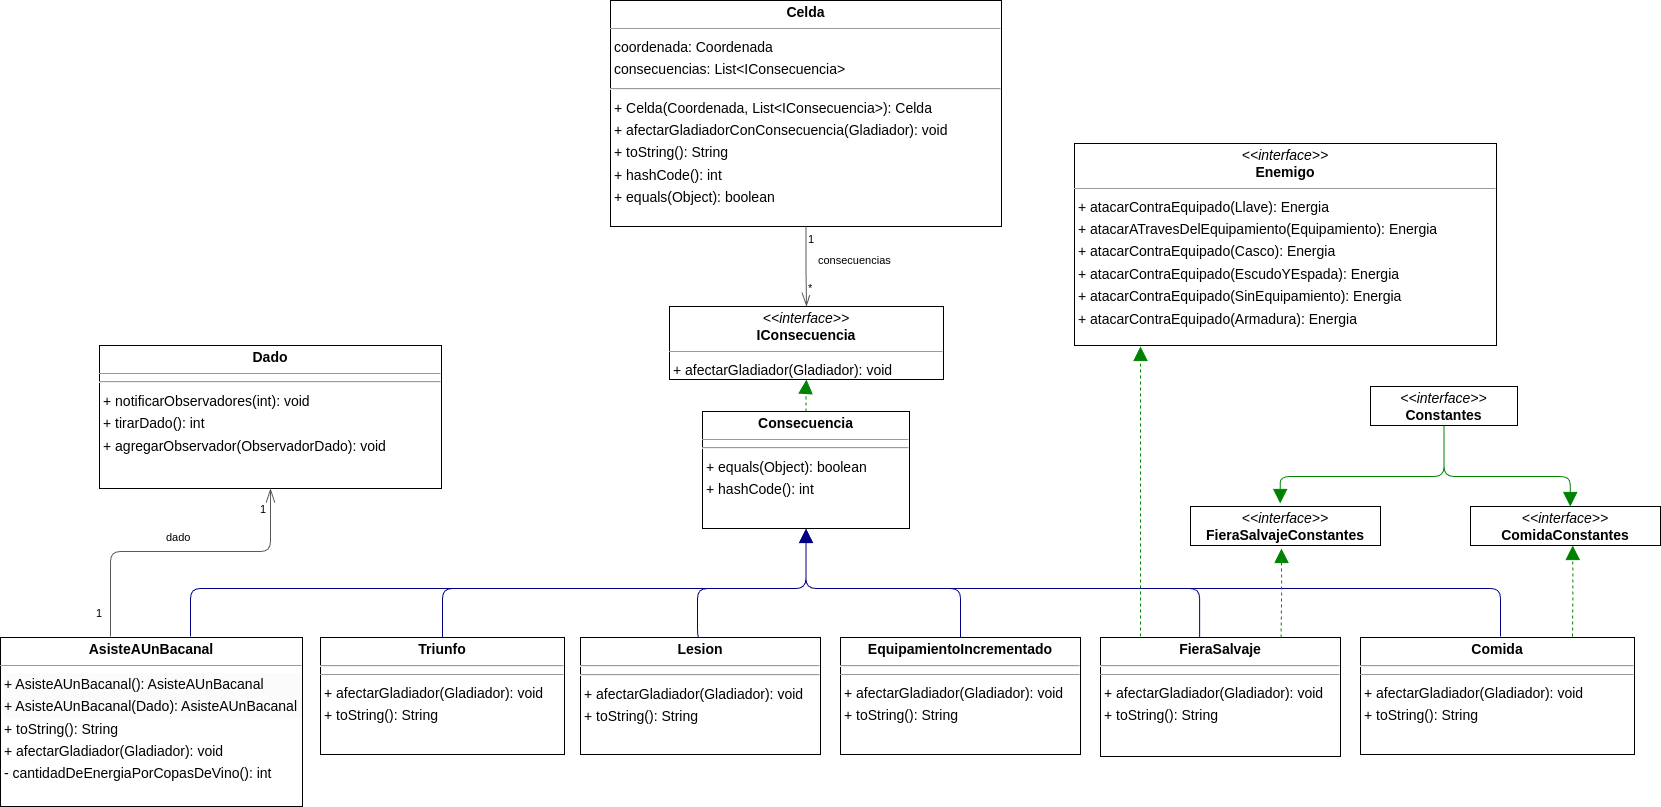

The diagram above was exported from draw.io. Its source (the exported page's mxGraphModel, read from the mxfile embedded in the PNG):
<mxGraphModel dx="1949" dy="1901" grid="1" gridSize="10" guides="1" tooltips="1" connect="1" arrows="1" fold="1" page="0" pageScale="1" pageWidth="827" pageHeight="1169" background="none" math="0" shadow="0">
  <root>
    <mxCell id="0" />
    <mxCell id="1" parent="0" />
    <mxCell id="node6" value="&lt;p style=&quot;margin:0px;margin-top:4px;text-align:center;&quot;&gt;&lt;b&gt;AsisteAUnBacanal&lt;/b&gt;&lt;/p&gt;&lt;hr size=&quot;1&quot;&gt;&lt;p style=&quot;border-color: var(--border-color); background-color: rgb(251, 251, 251); margin: 0px 0px 0px 4px; line-height: 1.6;&quot;&gt;+ AsisteAUnBacanal(): AsisteAUnBacanal&lt;/p&gt;&lt;p style=&quot;border-color: var(--border-color); background-color: rgb(251, 251, 251); margin: 0px 0px 0px 4px; line-height: 1.6;&quot;&gt;+ AsisteAUnBacanal(Dado): AsisteAUnBacanal&lt;/p&gt;&lt;p style=&quot;margin:0 0 0 4px;line-height:1.6;&quot;&gt;+ toString(): String&lt;br&gt;+ afectarGladiador(Gladiador): void&lt;br&gt;- cantidadDeEnergiaPorCopasDeVino(): int&lt;/p&gt;" style="verticalAlign=top;align=left;overflow=fill;fontSize=14;fontFamily=Helvetica;html=1;rounded=0;shadow=0;comic=0;labelBackgroundColor=none;strokeWidth=1;" parent="1" vertex="1">
      <mxGeometry x="320" y="201" width="302" height="169" as="geometry" />
    </mxCell>
    <mxCell id="node12" value="&lt;p style=&quot;margin:0px;margin-top:4px;text-align:center;&quot;&gt;&lt;b&gt;Celda&lt;/b&gt;&lt;/p&gt;&lt;hr size=&quot;1&quot;&gt;&lt;p style=&quot;margin:0 0 0 4px;line-height:1.6;&quot;&gt;coordenada: Coordenada&lt;br style=&quot;border-color: var(--border-color);&quot;&gt;consecuencias: List&amp;lt;IConsecuencia&amp;gt;&lt;/p&gt;&lt;hr&gt;&lt;p style=&quot;border-color: var(--border-color); margin: 0px 0px 0px 4px; line-height: 1.6;&quot;&gt;+ Celda(Coordenada, List&amp;lt;IConsecuencia&amp;gt;): Celda&lt;/p&gt;&lt;p style=&quot;border-color: var(--border-color); margin: 0px 0px 0px 4px; line-height: 1.6;&quot;&gt;+ afectarGladiadorConConsecuencia(Gladiador): void&lt;br style=&quot;border-color: var(--border-color);&quot;&gt;+ toString(): String&lt;br style=&quot;border-color: var(--border-color);&quot;&gt;+ hashCode(): int&lt;br style=&quot;border-color: var(--border-color);&quot;&gt;+ equals(Object): boolean&lt;/p&gt;" style="verticalAlign=top;align=left;overflow=fill;fontSize=14;fontFamily=Helvetica;html=1;rounded=0;shadow=0;comic=0;labelBackgroundColor=none;strokeWidth=1;" parent="1" vertex="1">
      <mxGeometry x="930" y="-436" width="391" height="226" as="geometry" />
    </mxCell>
    <mxCell id="node8" value="&lt;p style=&quot;margin:0px;margin-top:4px;text-align:center;&quot;&gt;&lt;b&gt;Comida&lt;/b&gt;&lt;/p&gt;&lt;hr&gt;&lt;hr size=&quot;1&quot;&gt;&lt;p style=&quot;margin:0 0 0 4px;line-height:1.6;&quot;&gt;+ afectarGladiador(Gladiador): void&lt;br&gt;+ toString(): String&lt;/p&gt;" style="verticalAlign=top;align=left;overflow=fill;fontSize=14;fontFamily=Helvetica;html=1;rounded=0;shadow=0;comic=0;labelBackgroundColor=none;strokeWidth=1;" parent="1" vertex="1">
      <mxGeometry x="1680" y="201" width="274" height="117" as="geometry" />
    </mxCell>
    <mxCell id="node10" value="&lt;p style=&quot;margin:0px;margin-top:4px;text-align:center;&quot;&gt;&lt;i&gt;&amp;lt;&amp;lt;interface&amp;gt;&amp;gt;&lt;/i&gt;&lt;br/&gt;&lt;b&gt;ComidaConstantes&lt;/b&gt;&lt;/p&gt;&lt;hr size=&quot;1&quot;/&gt;" style="verticalAlign=top;align=left;overflow=fill;fontSize=14;fontFamily=Helvetica;html=1;rounded=0;shadow=0;comic=0;labelBackgroundColor=none;strokeWidth=1;" parent="1" vertex="1">
      <mxGeometry x="1790" y="70" width="190" height="39" as="geometry" />
    </mxCell>
    <mxCell id="node11" value="&lt;p style=&quot;margin:0px;margin-top:4px;text-align:center;&quot;&gt;&lt;b&gt;Consecuencia&lt;/b&gt;&lt;/p&gt;&lt;hr size=&quot;1&quot;&gt;&lt;p style=&quot;margin:0 0 0 4px;line-height:1.6;&quot;&gt;&lt;/p&gt;&lt;hr&gt;&lt;p style=&quot;margin:0 0 0 4px;line-height:1.6;&quot;&gt;+ equals(Object): boolean&lt;br&gt;+ hashCode(): int&lt;/p&gt;" style="verticalAlign=top;align=left;overflow=fill;fontSize=14;fontFamily=Helvetica;html=1;rounded=0;shadow=0;comic=0;labelBackgroundColor=none;strokeWidth=1;" parent="1" vertex="1">
      <mxGeometry x="1022" y="-25" width="207" height="117" as="geometry" />
    </mxCell>
    <mxCell id="node4" value="&lt;p style=&quot;margin:0px;margin-top:4px;text-align:center;&quot;&gt;&lt;i&gt;&amp;lt;&amp;lt;interface&amp;gt;&amp;gt;&lt;/i&gt;&lt;br/&gt;&lt;b&gt;Constantes&lt;/b&gt;&lt;/p&gt;&lt;hr size=&quot;1&quot;/&gt;" style="verticalAlign=top;align=left;overflow=fill;fontSize=14;fontFamily=Helvetica;html=1;rounded=0;shadow=0;comic=0;labelBackgroundColor=none;strokeWidth=1;" parent="1" vertex="1">
      <mxGeometry x="1690" y="-50" width="147" height="39" as="geometry" />
    </mxCell>
    <mxCell id="node13" value="&lt;p style=&quot;margin:0px;margin-top:4px;text-align:center;&quot;&gt;&lt;b&gt;Dado&lt;/b&gt;&lt;/p&gt;&lt;hr size=&quot;1&quot;&gt;&lt;p style=&quot;margin:0 0 0 4px;line-height:1.6;&quot;&gt;&lt;/p&gt;&lt;hr&gt;&lt;p style=&quot;margin:0 0 0 4px;line-height:1.6;&quot;&gt;+ notificarObservadores(int): void&lt;br&gt;+ tirarDado(): int&lt;br&gt;+ agregarObservador(ObservadorDado): void&lt;/p&gt;" style="verticalAlign=top;align=left;overflow=fill;fontSize=14;fontFamily=Helvetica;html=1;rounded=0;shadow=0;comic=0;labelBackgroundColor=none;strokeWidth=1;" parent="1" vertex="1">
      <mxGeometry x="419" y="-91" width="342" height="143" as="geometry" />
    </mxCell>
    <mxCell id="node7" value="&lt;p style=&quot;margin:0px;margin-top:4px;text-align:center;&quot;&gt;&lt;i&gt;&amp;lt;&amp;lt;interface&amp;gt;&amp;gt;&lt;/i&gt;&lt;br/&gt;&lt;b&gt;Enemigo&lt;/b&gt;&lt;/p&gt;&lt;hr size=&quot;1&quot;/&gt;&lt;p style=&quot;margin:0 0 0 4px;line-height:1.6;&quot;&gt;+ atacarContraEquipado(Llave): Energia&lt;br/&gt;+ atacarATravesDelEquipamiento(Equipamiento): Energia&lt;br/&gt;+ atacarContraEquipado(Casco): Energia&lt;br/&gt;+ atacarContraEquipado(EscudoYEspada): Energia&lt;br/&gt;+ atacarContraEquipado(SinEquipamiento): Energia&lt;br/&gt;+ atacarContraEquipado(Armadura): Energia&lt;/p&gt;" style="verticalAlign=top;align=left;overflow=fill;fontSize=14;fontFamily=Helvetica;html=1;rounded=0;shadow=0;comic=0;labelBackgroundColor=none;strokeWidth=1;" parent="1" vertex="1">
      <mxGeometry x="1394" y="-293" width="422" height="202" as="geometry" />
    </mxCell>
    <mxCell id="node5" value="&lt;p style=&quot;margin:0px;margin-top:4px;text-align:center;&quot;&gt;&lt;b&gt;EquipamientoIncrementado&lt;/b&gt;&lt;/p&gt;&lt;hr&gt;&lt;hr size=&quot;1&quot;&gt;&lt;p style=&quot;margin:0 0 0 4px;line-height:1.6;&quot;&gt;+ afectarGladiador(Gladiador): void&lt;br&gt;+ toString(): String&lt;/p&gt;" style="verticalAlign=top;align=left;overflow=fill;fontSize=14;fontFamily=Helvetica;html=1;rounded=0;shadow=0;comic=0;labelBackgroundColor=none;strokeWidth=1;" parent="1" vertex="1">
      <mxGeometry x="1160" y="201" width="240" height="117" as="geometry" />
    </mxCell>
    <mxCell id="node2" value="&lt;p style=&quot;margin:0px;margin-top:4px;text-align:center;&quot;&gt;&lt;b&gt;FieraSalvaje&lt;/b&gt;&lt;/p&gt;&lt;hr&gt;&lt;hr size=&quot;1&quot;&gt;&lt;p style=&quot;margin:0 0 0 4px;line-height:1.6;&quot;&gt;+ afectarGladiador(Gladiador): void&lt;br style=&quot;border-color: var(--border-color);&quot;&gt;&lt;/p&gt;&lt;p style=&quot;margin:0 0 0 4px;line-height:1.6;&quot;&gt;+ toString(): String&lt;/p&gt;" style="verticalAlign=top;align=left;overflow=fill;fontSize=14;fontFamily=Helvetica;html=1;rounded=0;shadow=0;comic=0;labelBackgroundColor=none;strokeWidth=1;" parent="1" vertex="1">
      <mxGeometry x="1420" y="201" width="240" height="119" as="geometry" />
    </mxCell>
    <mxCell id="node0" value="&lt;p style=&quot;margin:0px;margin-top:4px;text-align:center;&quot;&gt;&lt;i&gt;&amp;lt;&amp;lt;interface&amp;gt;&amp;gt;&lt;/i&gt;&lt;br/&gt;&lt;b&gt;FieraSalvajeConstantes&lt;/b&gt;&lt;/p&gt;&lt;hr size=&quot;1&quot;/&gt;" style="verticalAlign=top;align=left;overflow=fill;fontSize=14;fontFamily=Helvetica;html=1;rounded=0;shadow=0;comic=0;labelBackgroundColor=none;strokeWidth=1;" parent="1" vertex="1">
      <mxGeometry x="1510" y="70" width="190" height="39" as="geometry" />
    </mxCell>
    <mxCell id="node9" value="&lt;p style=&quot;margin:0px;margin-top:4px;text-align:center;&quot;&gt;&lt;i&gt;&amp;lt;&amp;lt;interface&amp;gt;&amp;gt;&lt;/i&gt;&lt;br/&gt;&lt;b&gt;IConsecuencia&lt;/b&gt;&lt;/p&gt;&lt;hr size=&quot;1&quot;/&gt;&lt;p style=&quot;margin:0 0 0 4px;line-height:1.6;&quot;&gt;+ afectarGladiador(Gladiador): void&lt;/p&gt;" style="verticalAlign=top;align=left;overflow=fill;fontSize=14;fontFamily=Helvetica;html=1;rounded=0;shadow=0;comic=0;labelBackgroundColor=none;strokeWidth=1;" parent="1" vertex="1">
      <mxGeometry x="989" y="-130" width="274" height="73" as="geometry" />
    </mxCell>
    <mxCell id="node1" value="&lt;p style=&quot;margin:0px;margin-top:4px;text-align:center;&quot;&gt;&lt;b&gt;Lesion&lt;/b&gt;&lt;/p&gt;&lt;hr&gt;&lt;hr&gt;&lt;p style=&quot;margin:0 0 0 4px;line-height:1.6;&quot;&gt;+ afectarGladiador(Gladiador): void&lt;br&gt;+ toString(): String&lt;/p&gt;" style="verticalAlign=top;align=left;overflow=fill;fontSize=14;fontFamily=Helvetica;html=1;rounded=0;shadow=0;comic=0;labelBackgroundColor=none;strokeWidth=1;" parent="1" vertex="1">
      <mxGeometry x="900" y="201" width="240" height="117" as="geometry" />
    </mxCell>
    <mxCell id="node3" value="&lt;p style=&quot;margin:0px;margin-top:4px;text-align:center;&quot;&gt;&lt;b&gt;Triunfo&lt;/b&gt;&lt;/p&gt;&lt;hr&gt;&lt;hr size=&quot;1&quot;&gt;&lt;p style=&quot;margin:0 0 0 4px;line-height:1.6;&quot;&gt;+ afectarGladiador(Gladiador): void&lt;br&gt;+ toString(): String&lt;/p&gt;" style="verticalAlign=top;align=left;overflow=fill;fontSize=14;fontFamily=Helvetica;html=1;rounded=0;shadow=0;comic=0;labelBackgroundColor=none;strokeWidth=1;" parent="1" vertex="1">
      <mxGeometry x="640" y="201" width="244" height="117" as="geometry" />
    </mxCell>
    <mxCell id="edge11" value="" style="html=1;rounded=1;edgeStyle=orthogonalEdgeStyle;dashed=0;startArrow=none;endArrow=block;endSize=12;strokeColor=#000082;entryX=0.500;entryY=1.000;entryDx=0;entryDy=0;" parent="1" target="node11" edge="1">
      <mxGeometry width="50" height="50" relative="1" as="geometry">
        <Array as="points">
          <mxPoint x="510" y="201" />
          <mxPoint x="510" y="152" />
          <mxPoint x="1126" y="152" />
        </Array>
        <mxPoint x="510" y="200" as="sourcePoint" />
      </mxGeometry>
    </mxCell>
    <mxCell id="edge13" value="" style="html=1;rounded=1;edgeStyle=orthogonalEdgeStyle;dashed=0;startArrow=diamondThinstartSize=12;endArrow=openThin;endSize=12;strokeColor=#595959;entryX=0.500;entryY=1.000;entryDx=0;entryDy=0;" parent="1" target="node13" edge="1">
      <mxGeometry width="50" height="50" relative="1" as="geometry">
        <Array as="points">
          <mxPoint x="430" y="115" />
          <mxPoint x="590" y="115" />
        </Array>
        <mxPoint x="430" y="200" as="sourcePoint" />
      </mxGeometry>
    </mxCell>
    <mxCell id="label78" value="1" style="edgeLabel;resizable=0;html=1;align=left;verticalAlign=top;strokeColor=default;" parent="edge13" vertex="1" connectable="0">
      <mxGeometry x="414" y="164" as="geometry" />
    </mxCell>
    <mxCell id="label82" value="1" style="edgeLabel;resizable=0;html=1;align=left;verticalAlign=top;strokeColor=default;" parent="edge13" vertex="1" connectable="0">
      <mxGeometry x="578" y="60" as="geometry" />
    </mxCell>
    <mxCell id="label83" value="dado" style="edgeLabel;resizable=0;html=1;align=left;verticalAlign=top;strokeColor=default;" parent="edge13" vertex="1" connectable="0">
      <mxGeometry x="484" y="88" as="geometry" />
    </mxCell>
    <mxCell id="edge12" value="" style="html=1;rounded=1;edgeStyle=orthogonalEdgeStyle;dashed=0;startArrow=diamondThinstartSize=12;endArrow=openThin;endSize=12;strokeColor=#595959;exitX=0.500;exitY=1.000;exitDx=0;exitDy=0;entryX=0.500;entryY=0.000;entryDx=0;entryDy=0;" parent="1" source="node12" target="node9" edge="1">
      <mxGeometry width="50" height="50" relative="1" as="geometry">
        <Array as="points" />
      </mxGeometry>
    </mxCell>
    <mxCell id="label72" value="1" style="edgeLabel;resizable=0;html=1;align=left;verticalAlign=top;strokeColor=default;" parent="edge12" vertex="1" connectable="0">
      <mxGeometry x="1126" y="-210" as="geometry" />
    </mxCell>
    <mxCell id="label76" value="*" style="edgeLabel;resizable=0;html=1;align=left;verticalAlign=top;strokeColor=default;" parent="edge12" vertex="1" connectable="0">
      <mxGeometry x="1126" y="-161" as="geometry" />
    </mxCell>
    <mxCell id="label77" value="consecuencias" style="edgeLabel;resizable=0;html=1;align=left;verticalAlign=top;strokeColor=default;" parent="edge12" vertex="1" connectable="0">
      <mxGeometry x="1136" y="-189" as="geometry" />
    </mxCell>
    <mxCell id="edge6" value="" style="html=1;rounded=1;edgeStyle=orthogonalEdgeStyle;dashed=1;startArrow=none;endArrow=block;endSize=12;strokeColor=#008200;entryX=0.538;entryY=0.999;entryDx=0;entryDy=0;" parent="1" target="node10" edge="1">
      <mxGeometry width="50" height="50" relative="1" as="geometry">
        <Array as="points" />
        <mxPoint x="1892" y="200" as="sourcePoint" />
      </mxGeometry>
    </mxCell>
    <mxCell id="edge7" value="" style="html=1;rounded=1;edgeStyle=orthogonalEdgeStyle;dashed=0;startArrow=none;endArrow=block;endSize=12;strokeColor=#000082;entryX=0.500;entryY=1.000;entryDx=0;entryDy=0;" parent="1" target="node11" edge="1">
      <mxGeometry width="50" height="50" relative="1" as="geometry">
        <Array as="points">
          <mxPoint x="1820" y="152" />
          <mxPoint x="1125" y="152" />
        </Array>
        <mxPoint x="1820" y="200" as="sourcePoint" />
      </mxGeometry>
    </mxCell>
    <mxCell id="edge3" value="" style="html=1;rounded=1;edgeStyle=orthogonalEdgeStyle;dashed=1;startArrow=none;endArrow=block;endSize=12;strokeColor=#008200;exitX=0.500;exitY=0.000;exitDx=0;exitDy=0;entryX=0.500;entryY=1.010;entryDx=0;entryDy=0;" parent="1" source="node11" target="node9" edge="1">
      <mxGeometry width="50" height="50" relative="1" as="geometry">
        <Array as="points">
          <mxPoint x="1126" y="-48" />
          <mxPoint x="1126" y="-48" />
        </Array>
      </mxGeometry>
    </mxCell>
    <mxCell id="edge9" value="" style="html=1;rounded=1;edgeStyle=orthogonalEdgeStyle;dashed=0;startArrow=none;endArrow=block;endSize=12;strokeColor=#008200;exitX=0.500;exitY=1.001;exitDx=0;exitDy=0;entryX=0.525;entryY=0.000;entryDx=0;entryDy=0;" parent="1" source="node4" target="node10" edge="1">
      <mxGeometry width="50" height="50" relative="1" as="geometry">
        <Array as="points">
          <mxPoint x="1764" y="40" />
          <mxPoint x="1890" y="40" />
        </Array>
      </mxGeometry>
    </mxCell>
    <mxCell id="edge5" value="" style="html=1;rounded=1;edgeStyle=orthogonalEdgeStyle;dashed=0;startArrow=none;endArrow=block;endSize=12;strokeColor=#008200;exitX=0.500;exitY=1.001;exitDx=0;exitDy=0;entryX=0.472;entryY=-0.077;entryDx=0;entryDy=0;entryPerimeter=0;" parent="1" source="node4" target="node0" edge="1">
      <mxGeometry width="50" height="50" relative="1" as="geometry">
        <Array as="points">
          <mxPoint x="1764" y="40" />
          <mxPoint x="1600" y="40" />
        </Array>
        <mxPoint x="1600" y="60" as="targetPoint" />
      </mxGeometry>
    </mxCell>
    <mxCell id="edge0" value="" style="html=1;rounded=1;edgeStyle=orthogonalEdgeStyle;dashed=0;startArrow=none;endArrow=block;endSize=12;strokeColor=#000082;exitX=0.500;exitY=0.000;exitDx=0;exitDy=0;entryX=0.500;entryY=1.000;entryDx=0;entryDy=0;" parent="1" source="node5" target="node11" edge="1">
      <mxGeometry width="50" height="50" relative="1" as="geometry">
        <Array as="points">
          <mxPoint x="1280" y="152" />
          <mxPoint x="1125" y="152" />
        </Array>
      </mxGeometry>
    </mxCell>
    <mxCell id="edge4" value="" style="html=1;rounded=1;edgeStyle=orthogonalEdgeStyle;dashed=0;startArrow=none;endArrow=block;endSize=12;strokeColor=#000082;exitX=0.413;exitY=0.000;exitDx=0;exitDy=0;entryX=0.500;entryY=1.000;entryDx=0;entryDy=0;" parent="1" source="node2" target="node11" edge="1">
      <mxGeometry width="50" height="50" relative="1" as="geometry">
        <Array as="points">
          <mxPoint x="1519" y="152" />
          <mxPoint x="1125" y="152" />
        </Array>
      </mxGeometry>
    </mxCell>
    <mxCell id="edge1" value="" style="html=1;rounded=1;edgeStyle=orthogonalEdgeStyle;dashed=1;startArrow=none;endArrow=block;endSize=12;strokeColor=#008200;" parent="1" edge="1">
      <mxGeometry width="50" height="50" relative="1" as="geometry">
        <Array as="points">
          <mxPoint x="1460" y="201" />
          <mxPoint x="1460" y="-60" />
        </Array>
        <mxPoint x="1460" y="200" as="sourcePoint" />
        <mxPoint x="1460" y="-90" as="targetPoint" />
      </mxGeometry>
    </mxCell>
    <mxCell id="edge10" value="" style="html=1;rounded=1;edgeStyle=orthogonalEdgeStyle;dashed=1;startArrow=none;endArrow=block;endSize=12;strokeColor=#008200;exitX=0.79;exitY=-0.017;exitDx=0;exitDy=0;exitPerimeter=0;" parent="1" edge="1">
      <mxGeometry width="50" height="50" relative="1" as="geometry">
        <Array as="points" />
        <mxPoint x="1600.5600000000004" y="200.9970000000001" as="sourcePoint" />
        <mxPoint x="1600.96" y="112.02" as="targetPoint" />
      </mxGeometry>
    </mxCell>
    <mxCell id="edge8" value="" style="html=1;rounded=1;edgeStyle=orthogonalEdgeStyle;dashed=0;startArrow=none;endArrow=block;endSize=12;strokeColor=#000082;exitX=0.500;exitY=0.000;exitDx=0;exitDy=0;entryX=0.500;entryY=1.000;entryDx=0;entryDy=0;" parent="1" source="node1" target="node11" edge="1">
      <mxGeometry width="50" height="50" relative="1" as="geometry">
        <Array as="points">
          <mxPoint x="1017" y="152" />
          <mxPoint x="1125" y="152" />
        </Array>
      </mxGeometry>
    </mxCell>
    <mxCell id="edge2" value="" style="html=1;rounded=1;edgeStyle=orthogonalEdgeStyle;dashed=0;startArrow=none;endArrow=block;endSize=12;strokeColor=#000082;exitX=0.500;exitY=0.000;exitDx=0;exitDy=0;entryX=0.500;entryY=1.000;entryDx=0;entryDy=0;" parent="1" source="node3" target="node11" edge="1">
      <mxGeometry width="50" height="50" relative="1" as="geometry">
        <Array as="points">
          <mxPoint x="762" y="152" />
          <mxPoint x="1126" y="152" />
        </Array>
      </mxGeometry>
    </mxCell>
  </root>
</mxGraphModel>